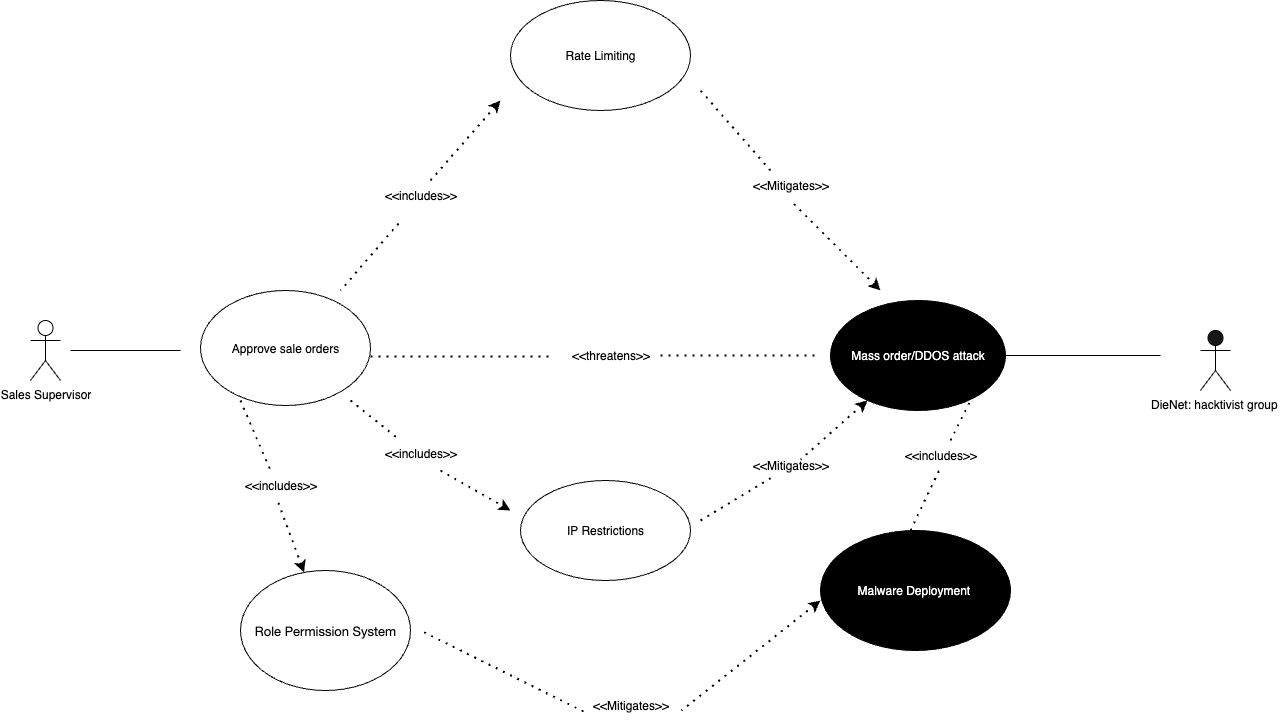

The diagram above was exported from draw.io. Its source (the exported page's mxGraphModel, read from the mxfile embedded in the PNG):
<mxGraphModel dx="1803" dy="1000" grid="1" gridSize="10" guides="0" tooltips="1" connect="0" arrows="0" fold="1" page="0" pageScale="1" pageWidth="850" pageHeight="1100" math="0" shadow="0">
  <root>
    <mxCell id="0" />
    <mxCell id="1" parent="0" />
    <mxCell id="aEt5fsX7dh6k69pauUx_-46" value="" style="endArrow=none;dashed=1;html=1;dashPattern=1 3;strokeWidth=2;rounded=0;startArrow=none;startFill=0;exitX=1;exitY=0.574;exitDx=0;exitDy=0;exitPerimeter=0;" edge="1" parent="1" source="aEt5fsX7dh6k69pauUx_-8">
      <mxGeometry width="50" height="50" relative="1" as="geometry">
        <mxPoint x="170" y="256" as="sourcePoint" />
        <mxPoint x="300" y="256" as="targetPoint" />
      </mxGeometry>
    </mxCell>
    <mxCell id="aEt5fsX7dh6k69pauUx_-1" value="&lt;font&gt;DieNet:&amp;nbsp;hacktivist group&lt;/font&gt;&lt;span style=&quot;background-color: transparent; color: light-dark(rgb(0, 0, 0), rgb(255, 255, 255));&quot;&gt;&amp;nbsp;&lt;/span&gt;" style="shape=umlActor;verticalLabelPosition=bottom;verticalAlign=top;html=1;outlineConnect=0;fillColor=#171717;" vertex="1" parent="1">
      <mxGeometry x="950" y="230" width="30" height="60" as="geometry" />
    </mxCell>
    <mxCell id="aEt5fsX7dh6k69pauUx_-2" value="Sales Supervisor" style="shape=umlActor;verticalLabelPosition=bottom;verticalAlign=top;html=1;outlineConnect=0;" vertex="1" parent="1">
      <mxGeometry x="-220" y="220" width="30" height="60" as="geometry" />
    </mxCell>
    <mxCell id="aEt5fsX7dh6k69pauUx_-8" value="Approve sale orders" style="ellipse;whiteSpace=wrap;html=1;" vertex="1" parent="1">
      <mxGeometry x="-50" y="190" width="170" height="115" as="geometry" />
    </mxCell>
    <mxCell id="aEt5fsX7dh6k69pauUx_-9" value="Mass order/DDOS attack" style="ellipse;whiteSpace=wrap;html=1;strokeColor=#000000;fillColor=#000000;fontColor=#FFFFFF;" vertex="1" parent="1">
      <mxGeometry x="580" y="200" width="175" height="110" as="geometry" />
    </mxCell>
    <mxCell id="aEt5fsX7dh6k69pauUx_-21" value="&amp;lt;&amp;lt;threatens&amp;gt;&amp;gt;" style="text;html=1;align=center;verticalAlign=middle;resizable=0;points=[];autosize=1;strokeColor=none;fillColor=none;" vertex="1" parent="1">
      <mxGeometry x="310" y="240" width="100" height="30" as="geometry" />
    </mxCell>
    <mxCell id="aEt5fsX7dh6k69pauUx_-24" value="Rate Limiting" style="ellipse;whiteSpace=wrap;html=1;" vertex="1" parent="1">
      <mxGeometry x="260" y="-100" width="180" height="110" as="geometry" />
    </mxCell>
    <mxCell id="aEt5fsX7dh6k69pauUx_-25" style="edgeStyle=orthogonalEdgeStyle;rounded=0;orthogonalLoop=1;jettySize=auto;html=1;exitX=0.5;exitY=1;exitDx=0;exitDy=0;" edge="1" parent="1" source="aEt5fsX7dh6k69pauUx_-24" target="aEt5fsX7dh6k69pauUx_-24">
      <mxGeometry relative="1" as="geometry" />
    </mxCell>
    <mxCell id="aEt5fsX7dh6k69pauUx_-30" value="&amp;lt;&amp;lt;Mitigates&amp;gt;&amp;gt;" style="text;html=1;align=center;verticalAlign=middle;resizable=0;points=[];autosize=1;strokeColor=none;fillColor=none;" vertex="1" parent="1">
      <mxGeometry x="490" y="350" width="100" height="30" as="geometry" />
    </mxCell>
    <mxCell id="aEt5fsX7dh6k69pauUx_-33" value="&amp;lt;&amp;lt;Mitigates&amp;gt;&amp;gt;" style="text;html=1;align=center;verticalAlign=middle;resizable=0;points=[];autosize=1;strokeColor=none;fillColor=none;" vertex="1" parent="1">
      <mxGeometry x="330" y="590" width="100" height="30" as="geometry" />
    </mxCell>
    <mxCell id="aEt5fsX7dh6k69pauUx_-34" value="" style="endArrow=none;dashed=1;html=1;dashPattern=1 3;strokeWidth=2;rounded=0;exitX=0.3;exitY=0;exitDx=0;exitDy=0;exitPerimeter=0;" edge="1" parent="1" source="aEt5fsX7dh6k69pauUx_-27">
      <mxGeometry width="50" height="50" relative="1" as="geometry">
        <mxPoint x="530" y="60" as="sourcePoint" />
        <mxPoint x="450" y="-10" as="targetPoint" />
      </mxGeometry>
    </mxCell>
    <mxCell id="aEt5fsX7dh6k69pauUx_-35" value="" style="endArrow=none;dashed=1;html=1;dashPattern=1 3;strokeWidth=2;rounded=0;startArrow=classic;startFill=1;entryX=0.51;entryY=1.033;entryDx=0;entryDy=0;entryPerimeter=0;endFill=0;" edge="1" parent="1" target="aEt5fsX7dh6k69pauUx_-27">
      <mxGeometry width="50" height="50" relative="1" as="geometry">
        <mxPoint x="630" y="190" as="sourcePoint" />
        <mxPoint x="570" y="110" as="targetPoint" />
      </mxGeometry>
    </mxCell>
    <mxCell id="aEt5fsX7dh6k69pauUx_-27" value="&amp;lt;&amp;lt;Mitigates&amp;gt;&amp;gt;" style="text;html=1;align=center;verticalAlign=middle;resizable=0;points=[];autosize=1;strokeColor=none;fillColor=none;" vertex="1" parent="1">
      <mxGeometry x="490" y="70" width="100" height="30" as="geometry" />
    </mxCell>
    <mxCell id="aEt5fsX7dh6k69pauUx_-38" value="" style="endArrow=none;dashed=1;html=1;dashPattern=1 3;strokeWidth=2;rounded=0;exitX=0.03;exitY=0.7;exitDx=0;exitDy=0;exitPerimeter=0;" edge="1" parent="1" source="aEt5fsX7dh6k69pauUx_-33">
      <mxGeometry width="50" height="50" relative="1" as="geometry">
        <mxPoint x="330" y="500" as="sourcePoint" />
        <mxPoint x="170" y="530" as="targetPoint" />
      </mxGeometry>
    </mxCell>
    <mxCell id="aEt5fsX7dh6k69pauUx_-41" value="" style="endArrow=none;dashed=1;html=1;dashPattern=1 3;strokeWidth=2;rounded=0;entryX=1.01;entryY=0.667;entryDx=0;entryDy=0;entryPerimeter=0;startArrow=classic;startFill=1;" edge="1" parent="1" target="aEt5fsX7dh6k69pauUx_-33">
      <mxGeometry width="50" height="50" relative="1" as="geometry">
        <mxPoint x="570" y="500" as="sourcePoint" />
        <mxPoint x="470" y="500" as="targetPoint" />
      </mxGeometry>
    </mxCell>
    <mxCell id="aEt5fsX7dh6k69pauUx_-42" value="" style="endArrow=none;dashed=1;html=1;dashPattern=1 3;strokeWidth=2;rounded=0;startArrow=classic;startFill=1;endFill=0;" edge="1" parent="1" source="aEt5fsX7dh6k69pauUx_-9">
      <mxGeometry width="50" height="50" relative="1" as="geometry">
        <mxPoint x="623.1864442663415" y="320.0038610073697" as="sourcePoint" />
        <mxPoint x="549.9966666666666" y="359.18" as="targetPoint" />
      </mxGeometry>
    </mxCell>
    <mxCell id="aEt5fsX7dh6k69pauUx_-43" value="" style="endArrow=none;html=1;rounded=0;" edge="1" parent="1" source="aEt5fsX7dh6k69pauUx_-9">
      <mxGeometry width="50" height="50" relative="1" as="geometry">
        <mxPoint x="660.0030927614514" y="334.76082476231704" as="sourcePoint" />
        <mxPoint x="910" y="255" as="targetPoint" />
      </mxGeometry>
    </mxCell>
    <mxCell id="aEt5fsX7dh6k69pauUx_-44" value="" style="endArrow=none;dashed=1;html=1;dashPattern=1 3;strokeWidth=2;rounded=0;" edge="1" parent="1" source="aEt5fsX7dh6k69pauUx_-21">
      <mxGeometry width="50" height="50" relative="1" as="geometry">
        <mxPoint x="440" y="260" as="sourcePoint" />
        <mxPoint x="570" y="255" as="targetPoint" />
      </mxGeometry>
    </mxCell>
    <mxCell id="aEt5fsX7dh6k69pauUx_-47" value="" style="endArrow=none;html=1;rounded=0;" edge="1" parent="1">
      <mxGeometry width="50" height="50" relative="1" as="geometry">
        <mxPoint x="-180" y="250" as="sourcePoint" />
        <mxPoint x="-70" y="250" as="targetPoint" />
      </mxGeometry>
    </mxCell>
    <mxCell id="aEt5fsX7dh6k69pauUx_-49" value="&lt;p style=&quot;margin: 0px; font-variant-numeric: normal; font-variant-east-asian: normal; font-variant-alternates: normal; font-size-adjust: none; font-kerning: auto; font-optical-sizing: auto; font-feature-settings: normal; font-variation-settings: normal; font-variant-position: normal; font-variant-emoji: normal; font-stretch: normal; font-size: 13px; line-height: normal; font-family: &amp;quot;Helvetica Neue&amp;quot;; text-align: start;&quot; class=&quot;p1&quot;&gt;Role Permission System&lt;/p&gt;" style="ellipse;whiteSpace=wrap;html=1;" vertex="1" parent="1">
      <mxGeometry x="-10" y="470" width="170" height="120" as="geometry" />
    </mxCell>
    <mxCell id="aEt5fsX7dh6k69pauUx_-53" value="" style="endArrow=none;dashed=1;html=1;dashPattern=1 3;strokeWidth=2;rounded=0;startArrow=classic;startFill=1;" edge="1" parent="1">
      <mxGeometry width="50" height="50" relative="1" as="geometry">
        <mxPoint x="250" as="sourcePoint" />
        <mxPoint x="180" y="80" as="targetPoint" />
      </mxGeometry>
    </mxCell>
    <mxCell id="aEt5fsX7dh6k69pauUx_-54" value="&amp;lt;&amp;lt;includes&amp;gt;&amp;gt;" style="text;html=1;align=center;verticalAlign=middle;resizable=0;points=[];autosize=1;strokeColor=none;fillColor=none;" vertex="1" parent="1">
      <mxGeometry x="120" y="80" width="100" height="30" as="geometry" />
    </mxCell>
    <mxCell id="aEt5fsX7dh6k69pauUx_-55" value="" style="endArrow=none;dashed=1;html=1;dashPattern=1 3;strokeWidth=2;rounded=0;exitX=0.48;exitY=1.1;exitDx=0;exitDy=0;exitPerimeter=0;" edge="1" parent="1">
      <mxGeometry width="50" height="50" relative="1" as="geometry">
        <mxPoint x="148" y="123" as="sourcePoint" />
        <mxPoint x="90" y="190" as="targetPoint" />
      </mxGeometry>
    </mxCell>
    <mxCell id="aEt5fsX7dh6k69pauUx_-59" value="" style="endArrow=none;dashed=1;html=1;dashPattern=1 3;strokeWidth=2;rounded=0;startArrow=classic;startFill=1;entryX=0.47;entryY=1;entryDx=0;entryDy=0;entryPerimeter=0;" edge="1" parent="1" source="aEt5fsX7dh6k69pauUx_-49" target="aEt5fsX7dh6k69pauUx_-60">
      <mxGeometry width="50" height="50" relative="1" as="geometry">
        <mxPoint x="60" y="460" as="sourcePoint" />
        <mxPoint x="120" y="442" as="targetPoint" />
        <Array as="points" />
      </mxGeometry>
    </mxCell>
    <mxCell id="aEt5fsX7dh6k69pauUx_-60" value="&amp;lt;&amp;lt;includes&amp;gt;&amp;gt;" style="text;html=1;align=center;verticalAlign=middle;resizable=0;points=[];autosize=1;strokeColor=none;fillColor=none;" vertex="1" parent="1">
      <mxGeometry x="-20" y="370" width="100" height="30" as="geometry" />
    </mxCell>
    <mxCell id="aEt5fsX7dh6k69pauUx_-61" value="" style="endArrow=none;dashed=1;html=1;dashPattern=1 3;strokeWidth=2;rounded=0;" edge="1" parent="1">
      <mxGeometry width="50" height="50" relative="1" as="geometry">
        <mxPoint x="700" y="340" as="sourcePoint" />
        <mxPoint x="720" y="300" as="targetPoint" />
      </mxGeometry>
    </mxCell>
    <mxCell id="aEt5fsX7dh6k69pauUx_-69" value="" style="endArrow=none;dashed=1;html=1;dashPattern=1 3;strokeWidth=2;rounded=0;endFill=0;" edge="1" parent="1" source="aEt5fsX7dh6k69pauUx_-70">
      <mxGeometry width="50" height="50" relative="1" as="geometry">
        <mxPoint x="660" y="410" as="sourcePoint" />
        <mxPoint x="680" y="370" as="targetPoint" />
      </mxGeometry>
    </mxCell>
    <mxCell id="aEt5fsX7dh6k69pauUx_-71" value="" style="endArrow=none;dashed=1;html=1;dashPattern=1 3;strokeWidth=2;rounded=0;" edge="1" parent="1">
      <mxGeometry width="50" height="50" relative="1" as="geometry">
        <mxPoint x="-10" y="300" as="sourcePoint" />
        <mxPoint x="20" y="370" as="targetPoint" />
      </mxGeometry>
    </mxCell>
    <mxCell id="aEt5fsX7dh6k69pauUx_-73" value="Malware Deployment&amp;nbsp;" style="ellipse;whiteSpace=wrap;html=1;fontColor=#FFFFFF;fillColor=light-dark(#000000,#EEEEEE);gradientColor=none;" vertex="1" parent="1">
      <mxGeometry x="570" y="430" width="190" height="120" as="geometry" />
    </mxCell>
    <mxCell id="aEt5fsX7dh6k69pauUx_-74" value="" style="endArrow=none;dashed=1;html=1;dashPattern=1 3;strokeWidth=2;rounded=0;endFill=0;entryX=0.5;entryY=0.9;entryDx=0;entryDy=0;entryPerimeter=0;" edge="1" parent="1" target="aEt5fsX7dh6k69pauUx_-70">
      <mxGeometry width="50" height="50" relative="1" as="geometry">
        <mxPoint x="660" y="430" as="sourcePoint" />
        <mxPoint x="678" y="390" as="targetPoint" />
      </mxGeometry>
    </mxCell>
    <mxCell id="aEt5fsX7dh6k69pauUx_-70" value="&amp;lt;&amp;lt;includes&amp;gt;&amp;gt;" style="text;html=1;align=center;verticalAlign=middle;resizable=0;points=[];autosize=1;strokeColor=none;fillColor=none;" vertex="1" parent="1">
      <mxGeometry x="640" y="340" width="100" height="30" as="geometry" />
    </mxCell>
    <mxCell id="aEt5fsX7dh6k69pauUx_-75" value="IP Restrictions" style="ellipse;whiteSpace=wrap;html=1;" vertex="1" parent="1">
      <mxGeometry x="270" y="380" width="170" height="100" as="geometry" />
    </mxCell>
    <mxCell id="aEt5fsX7dh6k69pauUx_-76" value="" style="endArrow=none;dashed=1;html=1;dashPattern=1 3;strokeWidth=2;rounded=0;" edge="1" parent="1">
      <mxGeometry width="50" height="50" relative="1" as="geometry">
        <mxPoint x="100" y="300" as="sourcePoint" />
        <mxPoint x="150" y="340" as="targetPoint" />
      </mxGeometry>
    </mxCell>
    <mxCell id="aEt5fsX7dh6k69pauUx_-77" value="&amp;lt;&amp;lt;includes&amp;gt;&amp;gt;" style="text;html=1;align=center;verticalAlign=middle;resizable=0;points=[];autosize=1;strokeColor=none;fillColor=none;" vertex="1" parent="1">
      <mxGeometry x="120" y="338" width="100" height="30" as="geometry" />
    </mxCell>
    <mxCell id="aEt5fsX7dh6k69pauUx_-78" value="" style="endArrow=classic;dashed=1;html=1;dashPattern=1 3;strokeWidth=2;rounded=0;startArrow=none;startFill=0;endFill=1;" edge="1" parent="1">
      <mxGeometry width="50" height="50" relative="1" as="geometry">
        <mxPoint x="190" y="370" as="sourcePoint" />
        <mxPoint x="260" y="410" as="targetPoint" />
      </mxGeometry>
    </mxCell>
    <mxCell id="aEt5fsX7dh6k69pauUx_-79" value="" style="endArrow=none;dashed=1;html=1;dashPattern=1 3;strokeWidth=2;rounded=0;entryX=0.33;entryY=0.867;entryDx=0;entryDy=0;entryPerimeter=0;" edge="1" parent="1" target="aEt5fsX7dh6k69pauUx_-30">
      <mxGeometry width="50" height="50" relative="1" as="geometry">
        <mxPoint x="450" y="420" as="sourcePoint" />
        <mxPoint x="510" y="380" as="targetPoint" />
      </mxGeometry>
    </mxCell>
  </root>
</mxGraphModel>